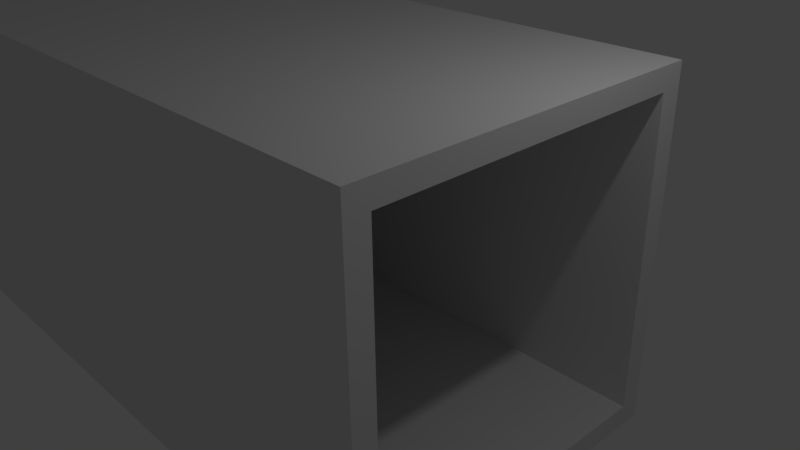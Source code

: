 # Source: Truck.blend  (saved by Blender 2.77.0; exported with 4.5.12 LTS)
import bpy
from mathutils import Matrix  # noqa: F401  (used for matrix-valued properties, if any)

bpy.ops.wm.read_factory_settings(use_empty=True)
scene = bpy.context.scene
scene.name = 'Scene'

# ---- collections
col_collection_1 = bpy.data.collections.new('Collection 1'); scene.collection.children.link(col_collection_1)

# ---- materials (node trees are filled in below, after node groups)
mat_material = bpy.data.materials.new('Material')
mat_material.alpha_threshold = 0.0
mat_material.use_transparent_shadow = False
mat_material.roughness = 0.5
mat_material.line_color = (0.0, 0.0, 0.0, 1.0)

# ---- material node trees

# ---- world
world_world = bpy.data.worlds.new('World'); scene.world = world_world
world_world.color = (0.05088, 0.05088, 0.05088)
world_world.use_sun_shadow = False
world_world.sun_shadow_jitter_overblur = 0.0
world_world.cycles.sampling_method = 'MANUAL'

# ---- cameras
cam_camera = bpy.data.cameras.new('Camera')
cam_camera.clip_end = 100.0
cam_camera.lens = 35.0
cam_camera.sensor_width = 32.0
cam_camera.sensor_height = 18.0
cam_camera.ortho_scale = 7.314
cam_camera.dof.focus_distance = 0.0
cam_camera.dof.aperture_fstop = 128.0

# ---- lights
light_lamp = bpy.data.lights.new('Lamp', 'POINT')
light_lamp.transmission_factor = 0.0
light_lamp.cutoff_distance = 30.0
light_lamp.energy = 100.0
light_lamp.shadow_buffer_clip_start = 1.001
light_lamp.shadow_soft_size = 0.1
light_lamp.shadow_maximum_resolution = 0.006
light_lamp.use_absolute_resolution = True

# ---- meshes
me_cube = bpy.data.meshes.new('Cube')
me_cube.from_pydata([(1.0, 1.0, -1.0), (1.0, -1.0, -1.0), (-2.857, -1.0, -1.0), (-2.857, 1.0, -1.0), (1.0, 1.0, 1.0), (1.0, -1.0, 1.0), (-2.857, -1.0, 1.0), (-2.857, 1.0, 1.0), (1.0, -5.96e-08, -1.0), (1.0, 1.0, 0.0), (1.0, -1.0, 0.0), (1.0, -5.364e-07, 1.0), (1.0, -0.5, -1.0), (1.0, 1.0, 0.5), (1.0, -1.0, 0.5), (1.0, -0.5, 1.0), (1.0, 0.5, -1.0), (1.0, 1.0, -0.5), (1.0, -1.0, -0.5), (1.0, 0.5, 1.0), (1.0, -0.75, -1.0), (1.0, 1.0, 0.75), (1.0, -1.0, 0.75), (1.0, -0.75, 1.0), (1.0, 0.25, -1.0), (1.0, 1.0, -0.25), (1.0, -1.0, -0.25), (1.0, 0.25, 1.0), (1.0, -0.25, -1.0), (1.0, 1.0, 0.25), (1.0, -1.0, 0.25), (1.0, -0.25, 1.0), (1.0, 0.75, -1.0), (1.0, 1.0, -0.75), (1.0, -1.0, -0.75), (1.0, 0.75, 1.0), (1.0, -0.875, -1.0), (1.0, 1.0, 0.875), (1.0, -1.0, 0.875), (1.0, -0.875, 1.0), (1.0, 0.125, -1.0), (1.0, 1.0, -0.125), (1.0, -1.0, -0.125), (1.0, 0.125, 1.0), (1.0, -0.875, 0.0), (1.0, -8.941e-08, -0.875), (1.0, -0.375, -1.0), (1.0, 1.0, 0.375), (1.0, -1.0, 0.375), (1.0, -0.375, 1.0), (1.0, 0.625, -1.0), (1.0, 1.0, -0.625), (1.0, -1.0, -0.625), (1.0, 0.625, 1.0), (1.0, 0.5, -0.875), (1.0, -0.875, -0.5), (1.0, -0.5, -0.875), (1.0, -0.875, 0.5), (1.0, -0.625, -1.0), (1.0, 1.0, 0.625), (1.0, -1.0, 0.625), (1.0, -0.625, 1.0), (1.0, 0.375, -1.0), (1.0, 1.0, -0.375), (1.0, -1.0, -0.375), (1.0, 0.375, 1.0), (1.0, -0.125, -1.0), (1.0, 1.0, 0.125), (1.0, -1.0, 0.125), (1.0, -0.125, 1.0), (1.0, 0.875, -1.0), (1.0, 1.0, -0.875), (1.0, -1.0, -0.875), (1.0, 0.875, 1.0), (1.0, 0.875, 0.0), (1.0, -5.066e-07, 0.875), (1.0, 0.875, 0.5), (1.0, 0.5, 0.875), (1.0, 0.875, -0.5), (1.0, -0.5, 0.875), (1.0, -0.25, 0.875), (1.0, -0.875, 0.25), (1.0, -0.25, -0.875), (1.0, -0.875, -0.75), (1.0, -0.75, -0.875), (1.0, 0.875, -0.25), (1.0, 0.875, -0.75), (1.0, 0.75, -0.875), (1.0, 0.25, -0.875), (1.0, 0.875, 0.75), (1.0, 0.75, 0.875), (1.0, 0.875, 0.25), (1.0, 0.25, 0.875), (1.0, -0.875, -0.25), (1.0, -0.875, 0.75), (1.0, -0.75, 0.875), (1.0, -0.625, 0.875), (1.0, -0.875, 0.625), (1.0, -0.875, -0.375), (1.0, 0.375, 0.875), (1.0, 0.875, 0.375), (1.0, 0.875, 0.125), (1.0, 0.875, 0.875), (1.0, 0.875, 0.625), (1.0, 0.375, -0.875), (1.0, 0.125, -0.875), (1.0, 0.875, -0.625), (1.0, 0.875, -0.875), (1.0, 0.625, -0.875), (1.0, 0.875, -0.125), (1.0, 0.875, -0.375), (1.0, -0.625, -0.875), (1.0, -0.875, -0.875), (1.0, -0.125, -0.875), (1.0, -0.375, -0.875), (1.0, -0.875, 0.125), (1.0, -0.125, 0.875), (1.0, -0.375, 0.875), (1.0, -0.875, 0.375), (1.0, -0.875, -0.625), (1.0, 0.625, 0.875), (1.0, 0.125, 0.875), (1.0, -0.875, -0.125), (1.0, -0.875, 0.875), (-1.998, 0.875, -1.386e-07), (-1.998, 3.687e-07, 0.875), (-1.998, 0.875, 0.5), (-1.998, 0.5, 0.875), (-1.998, 0.875, -0.5), (-1.998, -0.5, 0.875), (-1.998, -0.25, 0.875), (-1.998, 0.875, -0.25), (-1.998, 0.875, -0.75), (-1.998, 0.875, 0.75), (-1.998, 0.75, 0.875), (-1.998, 0.875, 0.25), (-1.998, 0.25, 0.875), (-1.998, -0.75, 0.875), (-1.998, -0.875, -1.386e-07), (-1.998, 7.859e-07, -0.875), (-1.998, 0.5, -0.875), (-1.998, -0.875, -0.5), (-1.998, -0.5, -0.875), (-1.998, -0.875, 0.5), (-1.998, -0.875, 0.25), (-1.998, -0.25, -0.875), (-1.998, -0.875, -0.75), (-1.998, -0.75, -0.875), (-1.998, 0.75, -0.875), (-1.998, 0.25, -0.875), (-1.998, -0.875, -0.25), (-1.998, -0.875, 0.75), (-1.998, -0.625, 0.875), (-1.998, -0.875, 0.625), (-1.998, -0.875, -0.375), (-1.998, 0.375, 0.875), (-1.998, 0.875, 0.375), (-1.998, 0.875, 0.125), (-1.998, 0.875, 0.875), (-1.998, 0.875, 0.625), (-1.998, 0.375, -0.875), (-1.998, 0.125, -0.875), (-1.998, 0.875, -0.625), (-1.998, 0.875, -0.875), (-1.998, 0.625, -0.875), (-1.998, 0.875, -0.125), (-1.998, 0.875, -0.375), (-1.998, -0.625, -0.875), (-1.998, -0.875, -0.875), (-1.998, -0.125, -0.875), (-1.998, -0.375, -0.875), (-1.998, -0.875, 0.125), (-1.998, -0.125, 0.875), (-1.998, -0.375, 0.875), (-1.998, -0.875, 0.375), (-1.998, -0.875, -0.625), (-1.998, 0.625, 0.875), (-1.998, 0.125, 0.875), (-1.998, -0.875, -0.125), (-1.998, -0.875, 0.875)], [], [(0, 70, 32, 50, 16, 62, 24, 40, 8, 66, 28, 46, 12, 58, 20, 36, 1, 2, 3), (4, 7, 6, 5, 39, 23, 61, 15, 49, 31, 69, 11, 43, 27, 65, 19, 53, 35, 73), (1, 72, 34, 52, 18, 64, 26, 42, 10, 68, 30, 48, 14, 60, 22, 38, 5, 6, 2), (2, 6, 7, 3), (4, 37, 21, 59, 13, 47, 29, 67, 9, 41, 25, 63, 17, 51, 33, 71, 0, 3, 7), (122, 44, 115, 81, 118, 57, 97, 94, 123, 38, 22, 60, 14, 48, 30, 68, 10, 42, 26, 64, 18, 52, 34, 72, 112, 83, 119, 55, 98, 93), (29, 47, 13, 59, 21, 37, 102, 89, 103, 76, 100, 91, 101, 74, 109, 85, 110, 78, 106, 86, 107, 71, 33, 51, 17, 63, 25, 41, 9, 67), (100, 76, 103, 89, 102, 158, 133, 159, 126, 156, 135, 157, 124, 165, 131, 166, 128, 162, 132, 163, 107, 86, 106, 78, 110, 85, 109, 74, 101, 91), (77, 99, 92, 121, 75, 116, 80, 117, 79, 96, 95, 123, 179, 137, 152, 129, 173, 130, 172, 125, 177, 136, 155, 127, 176, 134, 158, 102, 90, 120), (39, 5, 38, 123, 95, 96, 79, 117, 80, 116, 75, 121, 92, 99, 77, 120, 90, 102, 37, 4, 73, 35, 53, 19, 65, 27, 43, 11, 69, 31, 49, 15, 61, 23), (104, 54, 108, 87, 107, 163, 148, 164, 140, 160, 149, 161, 139, 169, 145, 170, 142, 167, 147, 168, 112, 84, 111, 56, 114, 82, 113, 45, 105, 88), (104, 88, 105, 45, 113, 82, 114, 56, 111, 84, 112, 72, 1, 36, 20, 58, 12, 46, 28, 66, 8, 40, 24, 62, 16, 50, 32, 70, 0, 71, 107, 87, 108, 54), (94, 97, 57, 118, 81, 115, 44, 122, 93, 98, 55, 119, 83, 112, 168, 146, 175, 141, 154, 150, 178, 138, 171, 144, 174, 143, 153, 151, 179, 123), (165, 124, 157, 135, 156, 126, 159, 133, 158, 134, 176, 127, 155, 136, 177, 125, 172, 130, 173, 129, 152, 137, 179, 151, 153, 143, 174, 144, 171, 138, 178, 150, 154, 141, 175, 146, 168, 147, 167, 142, 170, 145, 169, 139, 161, 149, 160, 140, 164, 148, 163, 132, 162, 128, 166, 131)])
_uv = me_cube.uv_layers.new(name='UVMap')
_uv.uv.foreach_set('vector', [0.0, 0.0, 0.0, 0.0, 0.0, 0.0, 0.0, 0.0, 0.0, 0.0, 0.0, 0.0, 0.0, 0.0, 0.0, 0.0, 0.0, 0.0, 0.0, 0.0, 0.0, 0.0, 0.0, 0.0, 0.0, 0.0, 0.0, 0.0, 0.0, 0.0, 0.0, 0.0, 0.0, 0.0, 0.0, 0.0, 0.0, 0.0, 0.4216, 0.6752, 0.101, 0.6752, 0.101, 0.4591, 0.4216, 0.4591, 0.4252, 0.5671, 0.4238, 0.5672, 0.4224, 0.5676, 0.4224, 0.5676, 0.4224, 0.5675, 0.4224, 0.5675, 0.4224, 0.5675, 0.4224, 0.5674, 0.4224, 0.5674, 0.4224, 0.5674, 0.4223, 0.5673, 0.4223, 0.5673, 0.4223, 0.5673, 0.4223, 0.5672, 0.4223, 0.5672, 0.6057, 0.4605, 0.6169, 0.5879, 0.6152, 0.5881, 0.6134, 0.5883, 0.6117, 0.5885, 0.61, 0.5886, 0.6083, 0.5887, 0.6066, 0.5889, 0.6066, 0.5889, 0.6066, 0.5888, 0.6066, 0.5888, 0.6066, 0.5888, 0.6066, 0.5887, 0.6066, 0.5887, 0.6066, 0.5887, 0.6066, 0.5887, 0.6057, 0.7169, 0.2254, 0.7169, 0.2254, 0.4605, 0.0, 0.0, 0.0, 0.0, 0.0, 0.0, 0.0, 0.0, 0.4216, 0.6752, 0.4245, 0.8913, 0.4216, 0.8914, 0.4216, 0.8913, 0.4216, 0.8913, 0.4216, 0.8913, 0.4216, 0.8913, 0.4216, 0.8913, 0.4216, 0.8913, 0.4216, 0.8913, 0.4216, 0.8913, 0.4216, 0.8913, 0.4216, 0.8913, 0.4216, 0.8913, 0.4216, 0.8913, 0.4216, 0.8913, 0.4216, 0.8913, 0.101, 0.8913, 0.101, 0.6752, 0.1572, 0.9182, 0.1836, 0.918, 0.2099, 0.9179, 0.2362, 0.9177, 0.2625, 0.9176, 0.2888, 0.9174, 0.3152, 0.9173, 0.5514, 0.9187, 0.5505, 0.9607, 0.5506, 0.9991, 0.3424, 0.9977, 0.3161, 0.9978, 0.2898, 0.998, 0.2634, 0.9981, 0.2371, 0.9983, 0.2108, 0.9985, 0.1845, 0.9986, 0.1582, 0.9988, 0.1318, 0.9989, 0.1055, 0.9991, 0.07919, 0.9993, 0.05286, 0.9994, 0.02654, 0.9996, 0.0002199, 0.9997, -0.0007029, 0.9192, 0.02562, 0.919, 0.05194, 0.9188, 0.07826, 0.9187, 0.1046, 0.9185, 0.1309, 0.9184, 0.1117, 0.9168, 0.1241, 0.9168, 0.1364, 0.9167, 0.1488, 0.9167, 0.1612, 0.9166, 0.551, 0.9168, 0.551, 0.9982, 0.5387, 0.9982, 0.5263, 0.9983, 0.5139, 0.9983, 0.5015, 0.9983, 0.4891, 0.9984, 0.4767, 0.9984, 0.4643, 0.9985, 0.4519, 0.9985, 0.4396, 0.9985, 0.4272, 0.9986, 0.4148, 0.9986, 0.4024, 0.9987, 0.39, 0.9987, 0.0002282, 0.9998, 0.0001881, 0.9172, 0.01257, 0.9171, 0.02496, 0.9171, 0.03735, 0.917, 0.04973, 0.917, 0.06212, 0.917, 0.07451, 0.9169, 0.08689, 0.9169, 0.09928, 0.9168, 0.1979, 0.7147, 0.1874, 0.7147, 0.1769, 0.7147, 0.1664, 0.7147, 0.1559, 0.7147, 0.1559, 0.4628, 0.1664, 0.4628, 0.1769, 0.4628, 0.1874, 0.4628, 0.1979, 0.4628, 0.2084, 0.4628, 0.2189, 0.4628, 0.2294, 0.4628, 0.2399, 0.4628, 0.2504, 0.4628, 0.2609, 0.4628, 0.2714, 0.4628, 0.2819, 0.4628, 0.2925, 0.4628, 0.303, 0.4628, 0.303, 0.7147, 0.2925, 0.7147, 0.2819, 0.7147, 0.2714, 0.7147, 0.2609, 0.7147, 0.2504, 0.7147, 0.2399, 0.7147, 0.2294, 0.7147, 0.2189, 0.7147, 0.2084, 0.7147, 0.1244, 0.7147, 0.1139, 0.7147, 0.1034, 0.7147, 0.09292, 0.7147, 0.08241, 0.7147, 0.07191, 0.7147, 0.06141, 0.7147, 0.05091, 0.7147, 0.04041, 0.7147, 0.0299, 0.7147, 0.0194, 0.7147, 0.0089, 0.7147, 0.0089, 0.4628, 0.0194, 0.4628, 0.0299, 0.4628, 0.04041, 0.4628, 0.05091, 0.4628, 0.06141, 0.4628, 0.07191, 0.4628, 0.08241, 0.4628, 0.09291, 0.4628, 0.1034, 0.4628, 0.1139, 0.4628, 0.1244, 0.4628, 0.1349, 0.4628, 0.1454, 0.4628, 0.1559, 0.4628, 0.1559, 0.7147, 0.1454, 0.7147, 0.1349, 0.7147, 0.03305, 0.9991, -0.0003925, 0.9991, -0.001402, 0.9158, 0.03204, 0.9158, 0.06548, 0.9158, 0.09891, 0.9158, 0.1324, 0.9158, 0.1658, 0.9158, 0.1992, 0.9158, 0.2327, 0.9158, 0.2661, 0.9158, 0.2995, 0.9158, 0.333, 0.9158, 0.3664, 0.9158, 0.3999, 0.9158, 0.4333, 0.9158, 0.4667, 0.9158, 0.5002, 0.9158, 0.5508, 0.9178, 0.5508, 1.0, 0.5012, 0.9991, 0.4678, 0.9991, 0.4343, 0.9991, 0.4009, 0.9991, 0.3674, 0.9991, 0.334, 0.9991, 0.3006, 0.9991, 0.2671, 0.9991, 0.2337, 0.9991, 0.2002, 0.9991, 0.1668, 0.9991, 0.1334, 0.9991, 0.09992, 0.9991, 0.06649, 0.9991, 0.345, 0.7147, 0.3345, 0.7147, 0.324, 0.7147, 0.3135, 0.7147, 0.303, 0.7147, 0.303, 0.4628, 0.3135, 0.4628, 0.324, 0.4628, 0.3345, 0.4628, 0.345, 0.4628, 0.3555, 0.4628, 0.366, 0.4628, 0.3765, 0.4628, 0.387, 0.4628, 0.3975, 0.4628, 0.408, 0.4628, 0.4185, 0.4628, 0.429, 0.4628, 0.4395, 0.4628, 0.45, 0.4628, 0.45, 0.7147, 0.4395, 0.7147, 0.429, 0.7147, 0.4185, 0.7147, 0.408, 0.7147, 0.3975, 0.7147, 0.387, 0.7147, 0.3765, 0.7147, 0.366, 0.7147, 0.3555, 0.7147, 0.5483, 0.3873, 0.5322, 0.3873, 0.5161, 0.3873, 0.5, 0.3873, 0.4839, 0.3873, 0.4678, 0.3873, 0.4517, 0.3873, 0.4356, 0.3873, 0.4195, 0.3873, 0.4034, 0.3873, 0.3873, 0.3873, 0.3712, 0.3873, 0.3712, 0.3712, 0.3873, 0.3712, 0.4034, 0.3712, 0.4195, 0.3712, 0.4356, 0.3712, 0.4517, 0.3712, 0.4678, 0.3712, 0.4839, 0.3712, 0.5, 0.3712, 0.5161, 0.3712, 0.5322, 0.3712, 0.5483, 0.3712, 0.5644, 0.3712, 0.5805, 0.3712, 0.5966, 0.3712, 0.6127, 0.3712, 0.6288, 0.3712, 0.6288, 0.3873, 0.6127, 0.3873, 0.5966, 0.3873, 0.5805, 0.3873, 0.5644, 0.3873, 0.001714, 0.7766, 0.001873, 0.7525, 0.002031, 0.7284, 0.00219, 0.7043, 0.002348, 0.6802, 0.002507, 0.6561, 0.002666, 0.632, 0.002824, 0.6079, 0.002983, 0.5837, 0.003141, 0.5596, 0.0033, 0.5355, 0.003458, 0.5114, 0.003617, 0.4873, 0.003776, 0.4632, 0.5822, 0.467, 0.582, 0.4911, 0.5819, 0.5152, 0.5817, 0.5393, 0.5815, 0.5634, 0.5814, 0.5875, 0.5812, 0.6117, 0.5811, 0.6358, 0.5809, 0.6599, 0.5807, 0.684, 0.5806, 0.7081, 0.5804, 0.7322, 0.5803, 0.7563, 0.5801, 0.7804, 0.58, 0.8046, 0.001556, 0.8008, 0.1559, 0.7778, 0.1559, 0.7883, 0.1559, 0.7988, 0.1559, 0.8093, 0.1559, 0.8198, 0.1559, 0.8303, 0.1559, 0.8408, 0.1559, 0.8513, 0.1559, 0.8618, 0.1454, 0.8618, 0.1349, 0.8618, 0.1244, 0.8618, 0.1139, 0.8618, 0.1034, 0.8618, 0.09292, 0.8618, 0.08241, 0.8618, 0.07191, 0.8618, 0.06141, 0.8618, 0.05091, 0.8618, 0.04041, 0.8618, 0.0299, 0.8618, 0.0194, 0.8618, 0.0089, 0.8618, 0.0089, 0.8513, 0.0089, 0.8408, 0.0089, 0.8303, 0.0089, 0.8198, 0.0089, 0.8093, 0.0089, 0.7988, 0.0089, 0.7883, 0.0089, 0.7778, 0.0089, 0.7673, 0.0089, 0.7568, 0.0089, 0.7463, 0.0089, 0.7358, 0.0089, 0.7253, 0.0089, 0.7148, 0.0194, 0.7148, 0.0299, 0.7148, 0.04041, 0.7148, 0.05091, 0.7148, 0.06141, 0.7148, 0.07191, 0.7148, 0.08241, 0.7148, 0.09292, 0.7148, 0.1034, 0.7148, 0.1139, 0.7148, 0.1244, 0.7148, 0.1349, 0.7148, 0.1454, 0.7148, 0.1559, 0.7148, 0.1559, 0.7253, 0.1559, 0.7358, 0.1559, 0.7463, 0.1559, 0.7568, 0.1559, 0.7673])
me_cube.materials.append(mat_material)
me_cube.use_remesh_preserve_volume = False
me_cube.use_remesh_preserve_attributes = False
me_cube.use_mirror_vertex_groups = False
me_cube.update()
me_circle_001 = bpy.data.meshes.new('Circle.001')
me_circle_001.from_pydata([(0.0, 1.0, 0.0), (-0.3827, 0.9239, 0.0), (-0.7071, 0.7071, 0.0), (-0.9239, 0.3827, 0.0), (-1.0, -4.371e-08, 0.0), (-0.9239, -0.3827, 0.0), (-0.7071, -0.7071, 0.0), (-0.3827, -0.9239, 0.0), (-1.51e-07, -1.0, 0.0), (0.3827, -0.9239, 0.0), (0.7071, -0.7071, 0.0), (0.9239, -0.3827, 0.0), (1.0, 1.192e-08, 0.0), (0.9239, 0.3827, 0.0), (0.7071, 0.7071, 0.0), (0.3827, 0.9239, 0.0), (-0.3827, 0.9239, 0.4207), (0.0, 1.0, 0.4207), (-0.7071, 0.7071, 0.4207), (-0.9239, 0.3827, 0.4207), (-1.0, -4.371e-08, 0.4207), (-0.9239, -0.3827, 0.4207), (-0.7071, -0.7071, 0.4207), (-0.3827, -0.9239, 0.4207), (-1.51e-07, -1.0, 0.4207), (0.3827, -0.9239, 0.4207), (0.7071, -0.7071, 0.4207), (0.9239, -0.3827, 0.4207), (1.0, 1.192e-08, 0.4207), (0.9239, 0.3827, 0.4207), (0.7071, 0.7071, 0.4207), (0.3827, 0.9239, 0.4207)], [], [(1, 0, 15, 14, 13, 12, 11, 10, 9, 8, 7, 6, 5, 4, 3, 2), (16, 18, 19, 20, 21, 22, 23, 24, 25, 26, 27, 28, 29, 30, 31, 17), (4, 5, 21, 20), (12, 13, 29, 28), (5, 6, 22, 21), (13, 14, 30, 29), (6, 7, 23, 22), (14, 15, 31, 30), (7, 8, 24, 23), (0, 1, 16, 17), (15, 0, 17, 31), (8, 9, 25, 24), (1, 2, 18, 16), (9, 10, 26, 25), (2, 3, 19, 18), (10, 11, 27, 26), (3, 4, 20, 19), (11, 12, 28, 27)])
me_circle_001.use_remesh_preserve_volume = False
me_circle_001.use_remesh_preserve_attributes = False
me_circle_001.use_mirror_vertex_groups = False
me_circle_001.update()
me_circle_002 = bpy.data.meshes.new('Circle.002')
me_circle_002.from_pydata([(0.0, 1.0, 0.0), (-0.3827, 0.9239, 0.0), (-0.7071, 0.7071, 0.0), (-0.9239, 0.3827, 0.0), (-1.0, -4.371e-08, 0.0), (-0.9239, -0.3827, 0.0), (-0.7071, -0.7071, 0.0), (-0.3827, -0.9239, 0.0), (-1.51e-07, -1.0, 0.0), (0.3827, -0.9239, 0.0), (0.7071, -0.7071, 0.0), (0.9239, -0.3827, 0.0), (1.0, 1.192e-08, 0.0), (0.9239, 0.3827, 0.0), (0.7071, 0.7071, 0.0), (0.3827, 0.9239, 0.0), (-0.3827, 0.9239, 0.4207), (0.0, 1.0, 0.4207), (-0.7071, 0.7071, 0.4207), (-0.9239, 0.3827, 0.4207), (-1.0, -4.371e-08, 0.4207), (-0.9239, -0.3827, 0.4207), (-0.7071, -0.7071, 0.4207), (-0.3827, -0.9239, 0.4207), (-1.51e-07, -1.0, 0.4207), (0.3827, -0.9239, 0.4207), (0.7071, -0.7071, 0.4207), (0.9239, -0.3827, 0.4207), (1.0, 1.192e-08, 0.4207), (0.9239, 0.3827, 0.4207), (0.7071, 0.7071, 0.4207), (0.3827, 0.9239, 0.4207)], [], [(1, 0, 15, 14, 13, 12, 11, 10, 9, 8, 7, 6, 5, 4, 3, 2), (16, 18, 19, 20, 21, 22, 23, 24, 25, 26, 27, 28, 29, 30, 31, 17), (4, 5, 21, 20), (12, 13, 29, 28), (5, 6, 22, 21), (13, 14, 30, 29), (6, 7, 23, 22), (14, 15, 31, 30), (7, 8, 24, 23), (0, 1, 16, 17), (15, 0, 17, 31), (8, 9, 25, 24), (1, 2, 18, 16), (9, 10, 26, 25), (2, 3, 19, 18), (10, 11, 27, 26), (3, 4, 20, 19), (11, 12, 28, 27)])
me_circle_002.use_remesh_preserve_volume = False
me_circle_002.use_remesh_preserve_attributes = False
me_circle_002.use_mirror_vertex_groups = False
me_circle_002.update()

# ---- objects
ob_cube = bpy.data.objects.new('Cube', me_cube)
ob_lamp = bpy.data.objects.new('Lamp', light_lamp)
ob_camera = bpy.data.objects.new('Camera', cam_camera)
ob_circle_001 = bpy.data.objects.new('Circle.001', me_circle_001)
ob_circle_002 = bpy.data.objects.new('Circle.002', me_circle_002)

# ---- transforms, parenting, visibility, modifiers, constraints
ob_cube.location = (0.0, 0.0, 0.0)
ob_cube.scale = (2.543, 2.543, 2.543)
ob_cube.lock_rotations_4d = False
ob_cube.empty_display_type = 'ARROWS'
ob_cube.lineart.crease_threshold = 0.0
ob_lamp.location = (4.076, 1.005, 5.904)
ob_lamp.rotation_euler = (0.6503, 0.05522, 1.866)
ob_lamp.lock_rotations_4d = False
ob_lamp.empty_display_type = 'ARROWS'
ob_lamp.color = (0.0, 0.0, 0.0, 0.0)
ob_lamp.lineart.crease_threshold = 0.0
ob_camera.location = (7.481, -6.508, 5.344)
ob_camera.rotation_euler = (1.109, 0.01082, 0.8149)
ob_camera.lock_rotations_4d = False
ob_camera.empty_display_type = 'ARROWS'
ob_camera.color = (0.0, 0.0, 0.0, 0.0)
ob_camera.display_type = 'WIRE'
ob_camera.lineart.crease_threshold = 0.0
ob_circle_001.location = (1.086, -2.324, -2.823)
ob_circle_001.rotation_euler = (-1.58, 0.07, -0.0006453)
ob_circle_001.scale = (0.3398, 0.3398, 0.3398)
ob_circle_001.lineart.crease_threshold = 0.0
ob_circle_002.location = (1.086, 2.15, -2.823)
ob_circle_002.rotation_euler = (-1.58, 0.07, -0.0006453)
ob_circle_002.scale = (0.3398, 0.3398, 0.3398)
ob_circle_002.lineart.crease_threshold = 0.0

# ---- collection membership
col_collection_1.objects.link(ob_cube)
col_collection_1.objects.link(ob_lamp)
col_collection_1.objects.link(ob_camera)
col_collection_1.objects.link(ob_circle_001)
col_collection_1.objects.link(ob_circle_002)

# ---- scene / render settings (as saved in the file)
scene.camera = ob_camera
scene.frame_start = 1; scene.frame_end = 250; scene.frame_set(2)
scene.render.engine = 'BLENDER_EEVEE_NEXT'
scene.render.resolution_percentage = 50
scene.render.dither_intensity = 0.0
scene.cycles.use_denoising = False
scene.cycles.samples = 128
scene.cycles.sampling_pattern = 'TABULATED_SOBOL'
scene.cycles.light_sampling_threshold = 0.0
scene.cycles.use_adaptive_sampling = False
scene.cycles.use_light_tree = False
scene.cycles.blur_glossy = 0.0
scene.cycles.sample_clamp_indirect = 0.0
scene.view_settings.view_transform = 'Standard'
bpy.context.view_layer.update()
